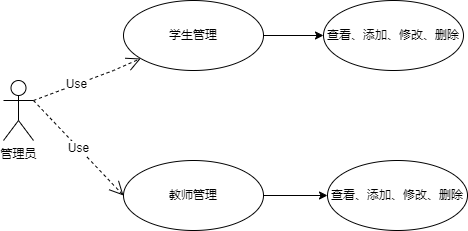

The diagram above was exported from draw.io. Its source (the exported page's mxGraphModel, read from the mxfile embedded in the PNG):
<mxGraphModel dx="691" dy="349" grid="1" gridSize="10" guides="1" tooltips="1" connect="1" arrows="1" fold="1" page="1" pageScale="1" pageWidth="827" pageHeight="1169" math="0" shadow="0">
  <root>
    <mxCell id="0" />
    <mxCell id="1" parent="0" />
    <mxCell id="i8ZqHMiJz9VwcH4Bfu2y-1" value="管理员" style="shape=umlActor;verticalLabelPosition=bottom;verticalAlign=top;html=1;" vertex="1" parent="1">
      <mxGeometry x="90" y="280" width="30" height="60" as="geometry" />
    </mxCell>
    <mxCell id="i8ZqHMiJz9VwcH4Bfu2y-8" style="edgeStyle=orthogonalEdgeStyle;rounded=0;orthogonalLoop=1;jettySize=auto;html=1;" edge="1" parent="1" source="i8ZqHMiJz9VwcH4Bfu2y-2" target="i8ZqHMiJz9VwcH4Bfu2y-4">
      <mxGeometry relative="1" as="geometry" />
    </mxCell>
    <mxCell id="i8ZqHMiJz9VwcH4Bfu2y-2" value="学生管理" style="ellipse;whiteSpace=wrap;html=1;" vertex="1" parent="1">
      <mxGeometry x="210" y="200" width="140" height="70" as="geometry" />
    </mxCell>
    <mxCell id="i8ZqHMiJz9VwcH4Bfu2y-9" style="edgeStyle=orthogonalEdgeStyle;rounded=0;orthogonalLoop=1;jettySize=auto;html=1;" edge="1" parent="1" source="i8ZqHMiJz9VwcH4Bfu2y-3" target="i8ZqHMiJz9VwcH4Bfu2y-5">
      <mxGeometry relative="1" as="geometry" />
    </mxCell>
    <mxCell id="i8ZqHMiJz9VwcH4Bfu2y-3" value="教师管理" style="ellipse;whiteSpace=wrap;html=1;" vertex="1" parent="1">
      <mxGeometry x="210" y="360" width="140" height="70" as="geometry" />
    </mxCell>
    <mxCell id="i8ZqHMiJz9VwcH4Bfu2y-4" value="查看、添加、修改、删除" style="ellipse;whiteSpace=wrap;html=1;" vertex="1" parent="1">
      <mxGeometry x="410" y="200" width="140" height="70" as="geometry" />
    </mxCell>
    <mxCell id="i8ZqHMiJz9VwcH4Bfu2y-5" value="查看、添加、修改、删除" style="ellipse;whiteSpace=wrap;html=1;" vertex="1" parent="1">
      <mxGeometry x="414" y="360" width="140" height="70" as="geometry" />
    </mxCell>
    <mxCell id="i8ZqHMiJz9VwcH4Bfu2y-10" value="Use" style="endArrow=open;endSize=12;dashed=1;html=1;rounded=0;exitX=1;exitY=0.3333333333333333;exitDx=0;exitDy=0;exitPerimeter=0;" edge="1" parent="1" source="i8ZqHMiJz9VwcH4Bfu2y-1" target="i8ZqHMiJz9VwcH4Bfu2y-2">
      <mxGeometry x="-0.2" width="160" relative="1" as="geometry">
        <mxPoint x="200" y="290" as="sourcePoint" />
        <mxPoint x="360" y="290" as="targetPoint" />
        <Array as="points">
          <mxPoint x="200" y="270" />
        </Array>
        <mxPoint as="offset" />
      </mxGeometry>
    </mxCell>
    <mxCell id="i8ZqHMiJz9VwcH4Bfu2y-11" value="Use" style="endArrow=open;endSize=12;dashed=1;html=1;rounded=0;entryX=0;entryY=0.5;entryDx=0;entryDy=0;exitX=1;exitY=0.3333333333333333;exitDx=0;exitDy=0;exitPerimeter=0;" edge="1" parent="1" source="i8ZqHMiJz9VwcH4Bfu2y-1" target="i8ZqHMiJz9VwcH4Bfu2y-3">
      <mxGeometry width="160" relative="1" as="geometry">
        <mxPoint x="150" y="300" as="sourcePoint" />
        <mxPoint x="200" y="390" as="targetPoint" />
      </mxGeometry>
    </mxCell>
  </root>
</mxGraphModel>